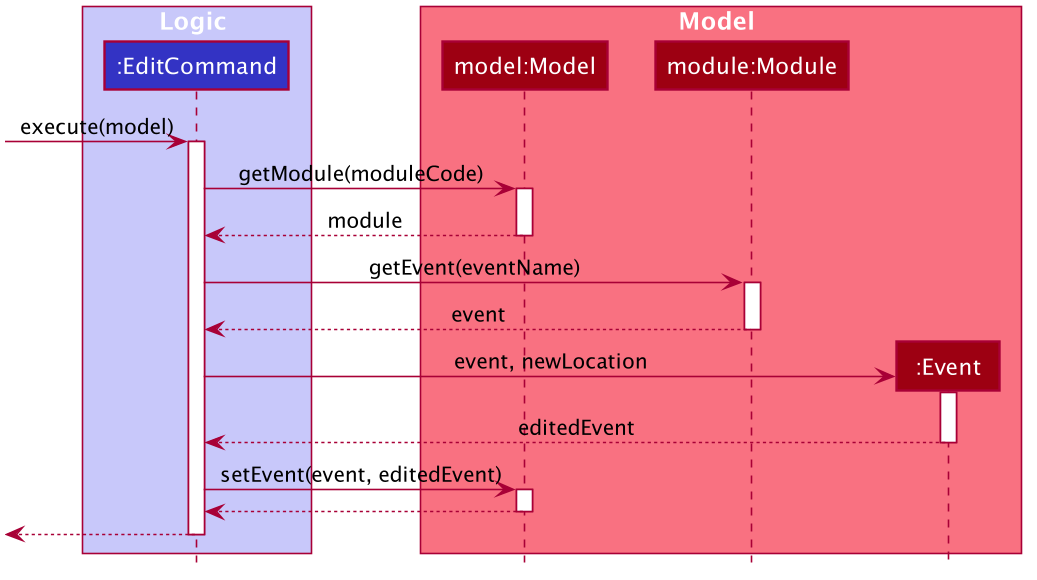

The diagram above was rendered by PlantUML. Its source (embedded in the PNG):
@startuml








skinparam BackgroundColor #FFFFFFF

skinparam Shadowing false

skinparam Class {
    FontColor #FFFFFF
    BorderThickness 1
    BorderColor #FFFFFF
    StereotypeFontColor #FFFFFF
    FontName Arial
}

skinparam Actor {
    BorderColor #000000
    Color #000000
    FontName Arial
}

skinparam Sequence {
    MessageAlign center
    BoxFontSize 15
    BoxPadding 0
    BoxFontColor #FFFFFF
    FontName Arial
}

skinparam Participant {
    FontColor #FFFFFFF
    Padding 20
}

skinparam MinClassWidth 50
skinparam ParticipantPadding 10
skinparam Shadowing false
skinparam DefaultTextAlignment center
skinparam packageStyle Rectangle

hide footbox
hide members
hide circle

box Logic #C8C8FA
participant ":EditCommand" as EditCommand #3333C4
end box

box Model #F97181
participant "model:Model" as Model #9D0012
participant "module:Module" as Module #9D0012
participant ":Event" as Event #9D0012
end box

[-> EditCommand : execute(model)
activate EditCommand

EditCommand -> Model : getModule(moduleCode)
activate Model
Model --> EditCommand : module
deactivate Model

EditCommand -> Module : getEvent(eventName)
activate Module
Module --> EditCommand : event
deactivate Module

create Event
EditCommand -> Event : event, newLocation
activate Event
Event --> EditCommand : editedEvent
deactivate Event

EditCommand -> Model : setEvent(event, editedEvent)
activate Model
Model --> EditCommand
deactivate Model

[<-- EditCommand
deactivate EditCommand
@enduml